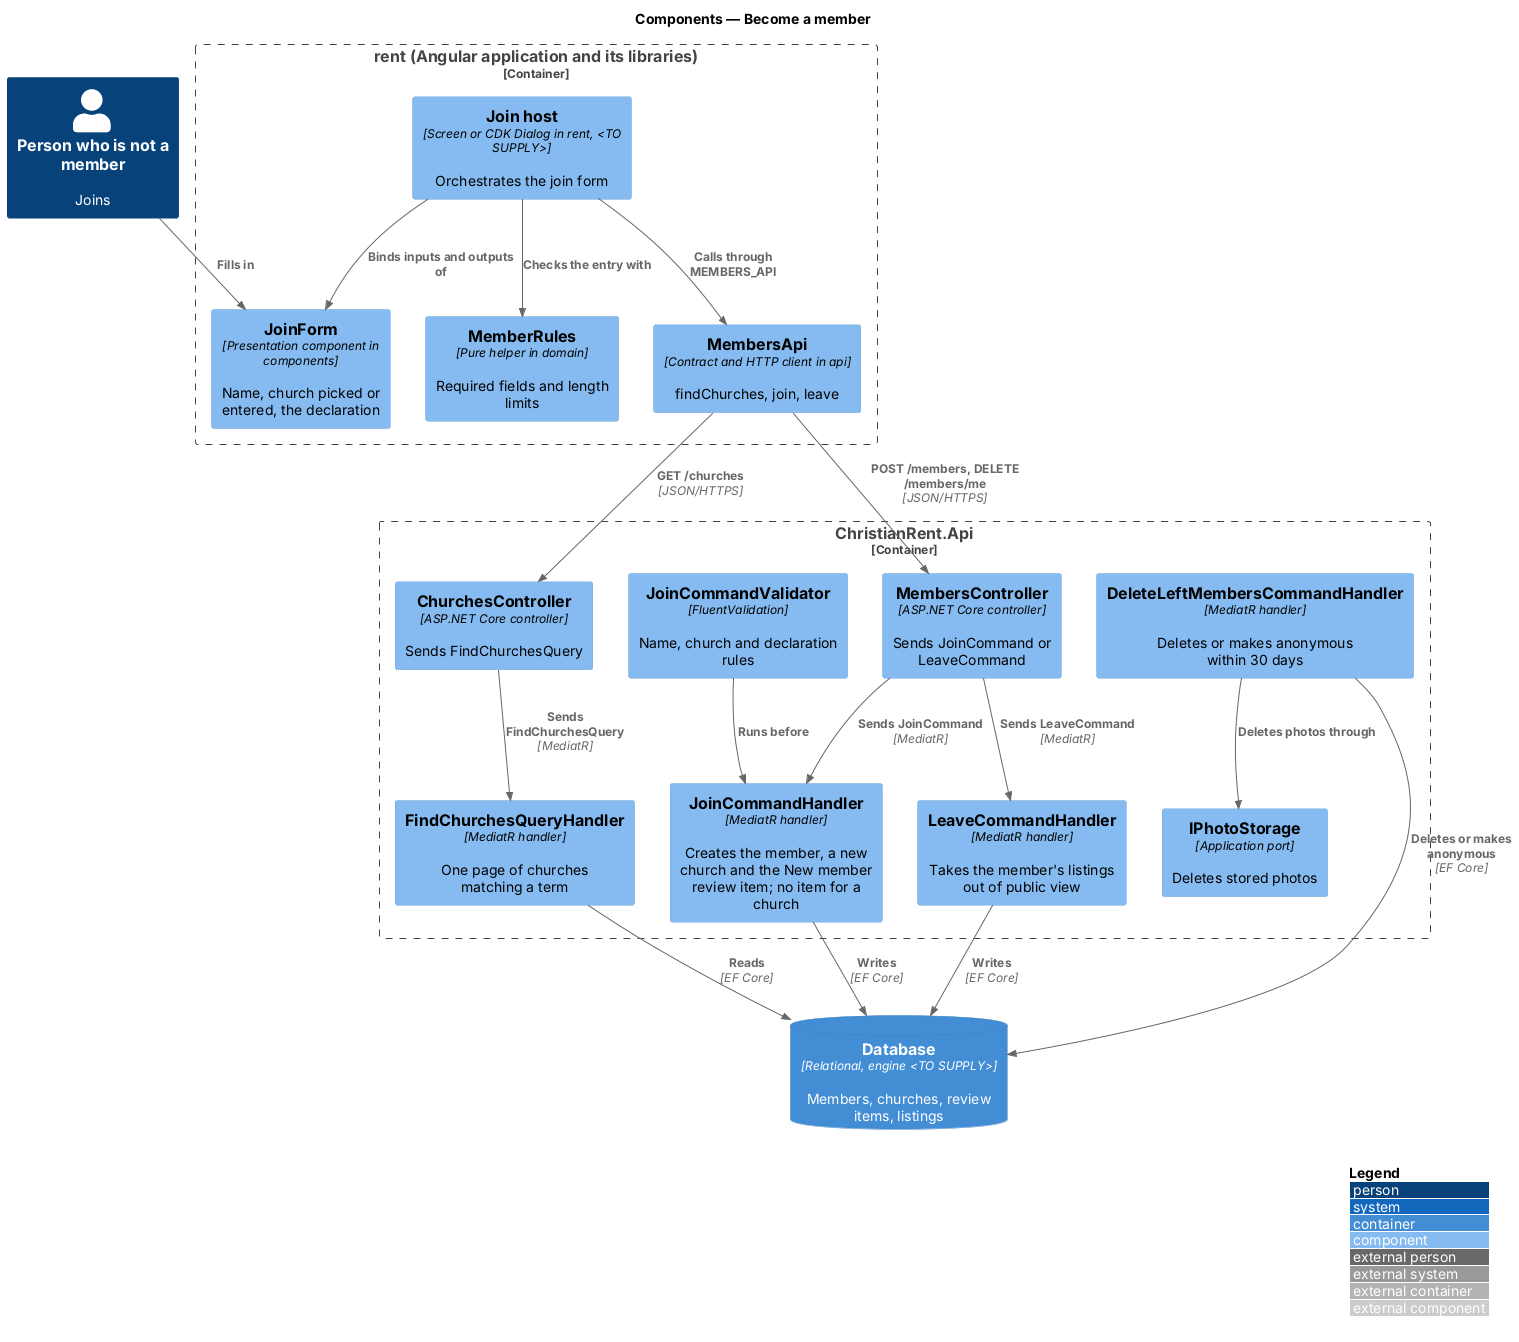

The diagram above was rendered by PlantUML. Its source (embedded in the PNG):
@startuml
!include <C4/C4_Component>
LAYOUT_WITH_LEGEND()
title Components — Become a member

Person(person, "Person who is not a member", "Joins")
Container_Boundary(rent, "rent (Angular application and its libraries)") {
  Component(host, "Join host", "Screen or CDK Dialog in rent, <TO SUPPLY>", "Orchestrates the join form")
  Component(form, "JoinForm", "Presentation component in components", "Name, church picked or entered, the declaration")
  Component(rules, "MemberRules", "Pure helper in domain", "Required fields and length limits")
  Component(client, "MembersApi", "Contract and HTTP client in api", "findChurches, join, leave")
}
Container_Boundary(api, "ChristianRent.Api") {
  Component(churches, "ChurchesController", "ASP.NET Core controller", "Sends FindChurchesQuery")
  Component(members, "MembersController", "ASP.NET Core controller", "Sends JoinCommand or LeaveCommand")
  Component(find, "FindChurchesQueryHandler", "MediatR handler", "One page of churches matching a term")
  Component(join, "JoinCommandHandler", "MediatR handler", "Creates the member, a new church and the New member review item; no item for a church")
  Component(validator, "JoinCommandValidator", "FluentValidation", "Name, church and declaration rules")
  Component(leave, "LeaveCommandHandler", "MediatR handler", "Takes the member's listings out of public view")
  Component(purge, "DeleteLeftMembersCommandHandler", "MediatR handler", "Deletes or makes anonymous within 30 days")
  Component(photos, "IPhotoStorage", "Application port", "Deletes stored photos")
}
ContainerDb(db, "Database", "Relational, engine <TO SUPPLY>", "Members, churches, review items, listings")

Rel(person, form, "Fills in")
Rel(host, form, "Binds inputs and outputs of")
Rel(host, rules, "Checks the entry with")
Rel(host, client, "Calls through MEMBERS_API")
Rel(client, churches, "GET /churches", "JSON/HTTPS")
Rel(client, members, "POST /members, DELETE /members/me", "JSON/HTTPS")
Rel(churches, find, "Sends FindChurchesQuery", "MediatR")
Rel(members, join, "Sends JoinCommand", "MediatR")
Rel(validator, join, "Runs before")
Rel(members, leave, "Sends LeaveCommand", "MediatR")
Rel(purge, photos, "Deletes photos through")
Rel(find, db, "Reads", "EF Core")
Rel(join, db, "Writes", "EF Core")
Rel(leave, db, "Writes", "EF Core")
Rel(purge, db, "Deletes or makes anonymous", "EF Core")
@enduml